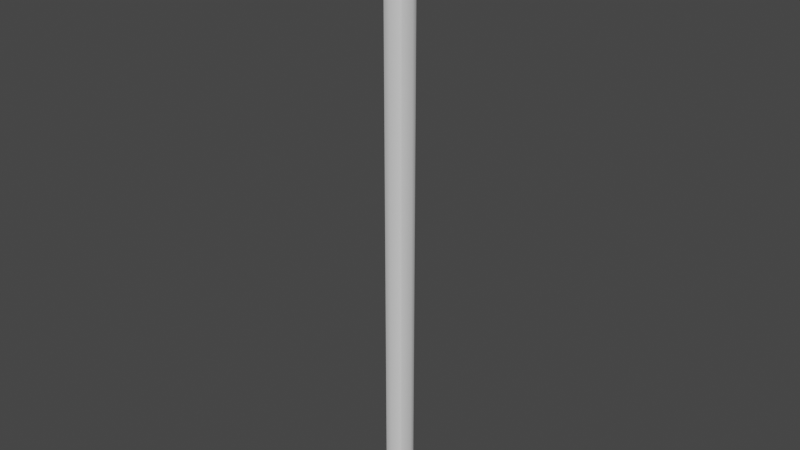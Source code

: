 # Source: GlowStick.blend  (saved by Blender 3.0.42; exported with 4.5.12 LTS)
import bpy
from mathutils import Matrix  # noqa: F401  (used for matrix-valued properties, if any)

bpy.ops.wm.read_factory_settings(use_empty=True)
scene = bpy.context.scene
scene.name = 'Scene'

# ---- collections
col_collection = bpy.data.collections.new('Collection'); scene.collection.children.link(col_collection)

# ---- materials (node trees are filled in below, after node groups)
mat_glow = bpy.data.materials.new('Glow')
mat_glow.use_transparent_shadow = False
mat_metalic = bpy.data.materials.new('Metalic')
mat_metalic.use_transparent_shadow = False

# ---- node groups
ng_auto_smooth = bpy.data.node_groups.new('Auto Smooth', 'GeometryNodeTree')
_s = ng_auto_smooth.interface.new_socket(name='Geometry', in_out='OUTPUT', socket_type='NodeSocketGeometry')
_s = ng_auto_smooth.interface.new_socket(name='Geometry', in_out='INPUT', socket_type='NodeSocketGeometry')
_s = ng_auto_smooth.interface.new_socket(name='Angle', in_out='INPUT', socket_type='NodeSocketFloat')
_s.subtype = 'ANGLE'
_s.min_value = 0.0
_s.max_value = 3.142
ng_auto_smooth.is_modifier = True
_N = ng_auto_smooth.nodes; _L = ng_auto_smooth.links
n0 = _N.new('NodeGroupOutput'); n0.name = 'Group Output'; n0.location = (480, -100)
n1 = _N.new('NodeGroupInput'); n1.name = 'Group Input'; n1.location = (-420, -300)
n2 = _N.new('NodeGroupInput'); n2.name = 'Group Input.001'; n2.location = (-60, -100)
n3 = _N.new('GeometryNodeSetShadeSmooth'); n3.name = 'Set Shade Smooth'; n3.location = (120, -100)
n3.domain = 'EDGE'
n4 = _N.new('GeometryNodeSetShadeSmooth'); n4.name = 'Set Shade Smooth.001'; n4.location = (300, -100)
n5 = _N.new('GeometryNodeInputMeshEdgeAngle'); n5.name = 'Edge Angle'; n5.location = (-420, -220)
n6 = _N.new('GeometryNodeInputEdgeSmooth'); n6.name = 'Is Edge Smooth'; n6.location = (-60, -160)
n7 = _N.new('GeometryNodeInputShadeSmooth'); n7.name = 'Is Face Smooth'; n7.location = (-240, -340)
n8 = _N.new('FunctionNodeBooleanMath'); n8.name = 'Boolean Math'; n8.location = (-60, -220)
n9 = _N.new('FunctionNodeCompare'); n9.name = 'Compare'; n9.location = (-240, -180)
n9.operation = 'LESS_EQUAL'
_L.new(n5.outputs[0], n9.inputs[0])
_L.new(n4.outputs[0], n0.inputs[0])
_L.new(n1.outputs[1], n9.inputs[1])
_L.new(n9.outputs[0], n8.inputs[0])
_L.new(n7.outputs[0], n8.inputs[1])
_L.new(n2.outputs[0], n3.inputs[0])
_L.new(n6.outputs[0], n3.inputs[1])
_L.new(n3.outputs[0], n4.inputs[0])
_L.new(n8.outputs[0], n3.inputs[2])
n0.is_active_output = True

# ---- material node trees
mat_glow.use_nodes = True; mat_glow.node_tree.nodes.clear()
_N = mat_glow.node_tree.nodes; _L = mat_glow.node_tree.links
n0 = _N.new('ShaderNodeBsdfPrincipled'); n0.name = 'Principled BSDF'; n0.location = (10, 300)
n0.distribution = 'GGX'
n0.subsurface_method = 'RANDOM_WALK_SKIN'
n0.inputs[3].default_value = 1.45
n0.inputs[27].default_value = (0.0, 0.0, 0.0, 1.0)
n0.inputs[28].default_value = 1.0
n1 = _N.new('ShaderNodeOutputMaterial'); n1.name = 'Material Output'; n1.location = (300, 300)
_L.new(n0.outputs[0], n1.inputs[0])
n1.is_active_output = True
mat_metalic.use_nodes = True; mat_metalic.node_tree.nodes.clear()
_N = mat_metalic.node_tree.nodes; _L = mat_metalic.node_tree.links
n0 = _N.new('ShaderNodeBsdfPrincipled'); n0.name = 'Principled BSDF'; n0.location = (10, 300)
n0.distribution = 'GGX'
n0.subsurface_method = 'RANDOM_WALK_SKIN'
n0.inputs[3].default_value = 1.45
n0.inputs[27].default_value = (0.0, 0.0, 0.0, 1.0)
n0.inputs[28].default_value = 1.0
n1 = _N.new('ShaderNodeOutputMaterial'); n1.name = 'Material Output'; n1.location = (300, 300)
_L.new(n0.outputs[0], n1.inputs[0])
n1.is_active_output = True

# ---- world
world_world = bpy.data.worlds.new('World'); scene.world = world_world
world_world.use_nodes = True; world_world.node_tree.nodes.clear()
_N = world_world.node_tree.nodes; _L = world_world.node_tree.links
n0 = _N.new('ShaderNodeOutputWorld'); n0.name = 'World Output'; n0.location = (300, 300)
n1 = _N.new('ShaderNodeBackground'); n1.name = 'Background'; n1.location = (10, 300)
n1.inputs[0].default_value = (0.05088, 0.05088, 0.05088, 1.0)
_L.new(n1.outputs[0], n0.inputs[0])
n0.is_active_output = True
world_world.color = (0.05088, 0.05088, 0.05088)
world_world.use_sun_shadow = False
world_world.sun_shadow_jitter_overblur = 0.0

# ---- meshes
me_cylinder = bpy.data.meshes.new('Cylinder')
me_cylinder.from_pydata([(-6.74e-09, 0.175, -0.00536), (-6.74e-09, 0.175, 8.005), (0.1238, 0.1238, -0.00536), (0.1238, 0.1238, 8.005), (0.175, -1.994e-08, -0.00536), (0.175, -1.994e-08, 8.005), (0.1238, -0.1238, -0.00536), (0.1238, -0.1238, 8.005), (-2.204e-08, -0.175, -0.00536), (-2.204e-08, -0.175, 8.005), (-0.1238, -0.1238, -0.00536), (-0.1238, -0.1238, 8.005), (-0.175, -1.02e-08, -0.00536), (-0.175, -1.02e-08, 8.005), (-0.1238, 0.1238, -0.00536), (-0.1238, 0.1238, 8.005), (-6.74e-09, 0.175, 0.1677), (-6.74e-09, 0.175, 7.832), (0.1238, 0.1238, 7.832), (0.1238, 0.1238, 0.1677), (0.175, -1.994e-08, 7.832), (0.175, -1.994e-08, 0.1677), (0.1238, -0.1238, 7.832), (0.1238, -0.1238, 0.1677), (-2.204e-08, -0.175, 7.832), (-2.204e-08, -0.175, 0.1677), (-0.1238, -0.1238, 7.832), (-0.1238, -0.1238, 0.1677), (-0.175, -1.02e-08, 7.832), (-0.175, -1.02e-08, 0.1677), (-0.1238, 0.1238, 7.832), (-0.1238, 0.1238, 0.1677)], [], [(17, 1, 3, 18), (18, 3, 5, 20), (20, 5, 7, 22), (22, 7, 9, 24), (24, 9, 11, 26), (26, 11, 13, 28), (3, 1, 15, 13, 11, 9, 7, 5), (28, 13, 15, 30), (30, 15, 1, 17), (0, 2, 4, 6, 8, 10, 12, 14), (14, 31, 16, 0), (31, 30, 17, 16), (12, 29, 31, 14), (29, 28, 30, 31), (10, 27, 29, 12), (27, 26, 28, 29), (8, 25, 27, 10), (25, 24, 26, 27), (6, 23, 25, 8), (23, 22, 24, 25), (4, 21, 23, 6), (21, 20, 22, 23), (2, 19, 21, 4), (19, 18, 20, 21), (0, 16, 19, 2), (16, 17, 18, 19)])
me_cylinder.polygons.foreach_set('use_smooth', [True] * 26)
me_cylinder.polygons.foreach_set('material_index', [1, 1, 1, 1, 1, 1, 1, 1, 1, 1, 1, 0, 1, 0, 1, 0, 1, 0, 1, 0, 1, 0, 1, 0, 1, 0])
_uv = me_cylinder.uv_layers.new(name='UVMap')
_uv.uv.foreach_set('vector', [1.0, 0.8333, 1.0, 1.0, 0.875, 1.0, 0.875, 0.8333, 0.875, 0.8333, 0.875, 1.0, 0.75, 1.0, 0.75, 0.8333, 0.75, 0.8333, 0.75, 1.0, 0.625, 1.0, 0.625, 0.8333, 0.625, 0.8333, 0.625, 1.0, 0.5, 1.0, 0.5, 0.8333, 0.5, 0.8333, 0.5, 1.0, 0.375, 1.0, 0.375, 0.8333, 0.375, 0.8333, 0.375, 1.0, 0.25, 1.0, 0.25, 0.8333, 0.4197, 0.4197, 0.25, 0.49, 0.08029, 0.4197, 0.01, 0.25, 0.08029, 0.08029, 0.25, 0.01, 0.4197, 0.08029, 0.49, 0.25, 0.25, 0.8333, 0.25, 1.0, 0.125, 1.0, 0.125, 0.8333, 0.125, 0.8333, 0.125, 1.0, 0.0, 1.0, 0.0, 0.8333, 0.75, 0.49, 0.9197, 0.4197, 0.99, 0.25, 0.9197, 0.08029, 0.75, 0.01, 0.5803, 0.08029, 0.51, 0.25, 0.5803, 0.4197, 0.125, 0.5, 0.125, 0.6667, 0.0, 0.6667, 0.0, 0.5, 0.125, 0.6667, 0.125, 0.8333, 0.0, 0.8333, 0.0, 0.6667, 0.25, 0.5, 0.25, 0.6667, 0.125, 0.6667, 0.125, 0.5, 0.25, 0.6667, 0.25, 0.8333, 0.125, 0.8333, 0.125, 0.6667, 0.375, 0.5, 0.375, 0.6667, 0.25, 0.6667, 0.25, 0.5, 0.375, 0.6667, 0.375, 0.8333, 0.25, 0.8333, 0.25, 0.6667, 0.5, 0.5, 0.5, 0.6667, 0.375, 0.6667, 0.375, 0.5, 0.5, 0.6667, 0.5, 0.8333, 0.375, 0.8333, 0.375, 0.6667, 0.625, 0.5, 0.625, 0.6667, 0.5, 0.6667, 0.5, 0.5, 0.625, 0.6667, 0.625, 0.8333, 0.5, 0.8333, 0.5, 0.6667, 0.75, 0.5, 0.75, 0.6667, 0.625, 0.6667, 0.625, 0.5, 0.75, 0.6667, 0.75, 0.8333, 0.625, 0.8333, 0.625, 0.6667, 0.875, 0.5, 0.875, 0.6667, 0.75, 0.6667, 0.75, 0.5, 0.875, 0.6667, 0.875, 0.8333, 0.75, 0.8333, 0.75, 0.6667, 1.0, 0.5, 1.0, 0.6667, 0.875, 0.6667, 0.875, 0.5, 1.0, 0.6667, 1.0, 0.8333, 0.875, 0.8333, 0.875, 0.6667])
me_cylinder.materials.append(mat_glow)
me_cylinder.materials.append(mat_metalic)
me_cylinder.use_remesh_fix_poles = True
me_cylinder.use_remesh_preserve_attributes = False
me_cylinder.update()

# ---- objects
ob_cylinder = bpy.data.objects.new('Cylinder', me_cylinder)

# ---- transforms, parenting, visibility, modifiers, constraints
ob_cylinder.location = (0.0, 0.0, 0.0)
_m = ob_cylinder.modifiers.new('Auto Smooth', 'NODES')
_m.node_group = ng_auto_smooth
_gi = [s.identifier for s in ng_auto_smooth.interface.items_tree if s.item_type == 'SOCKET' and s.in_out == 'INPUT']
_m[_gi[1]] = 0.7854  # Angle

# ---- collection membership
col_collection.objects.link(ob_cylinder)

# ---- scene / render settings (as saved in the file)
scene.frame_start = 1; scene.frame_end = 250; scene.frame_set(1)
scene.render.engine = 'BLENDER_EEVEE_NEXT'
scene.cycles.sampling_pattern = 'TABULATED_SOBOL'
scene.cycles.use_light_tree = False
scene.view_settings.view_transform = 'Filmic'
bpy.context.view_layer.update()

# ---- added for rendering (the .blend has no active camera and no usable light): camera, sun
cam_auto = bpy.data.cameras.new('AutoCamera')
cam_auto.lens = 50.0
cam_auto.sensor_width = 36.0
cam_auto.clip_end = 1000.0
ob_auto_camera = bpy.data.objects.new('AutoCamera', cam_auto)
scene.collection.objects.link(ob_auto_camera)
ob_auto_camera.location = (7.42585, -8.91102, 9.94068)
ob_auto_camera.rotation_euler = (1.09748, -7.21219e-08, 0.694738)
scene.camera = ob_auto_camera
light_auto_sun = bpy.data.lights.new('AutoSun', 'SUN')
light_auto_sun.energy = 3.0
light_auto_sun.angle = 0.0523599
ob_auto_sun = bpy.data.objects.new('AutoSun', light_auto_sun)
scene.collection.objects.link(ob_auto_sun)
ob_auto_sun.rotation_euler = (0.872665, 0.174533, 0.523599)
bpy.context.view_layer.update()

